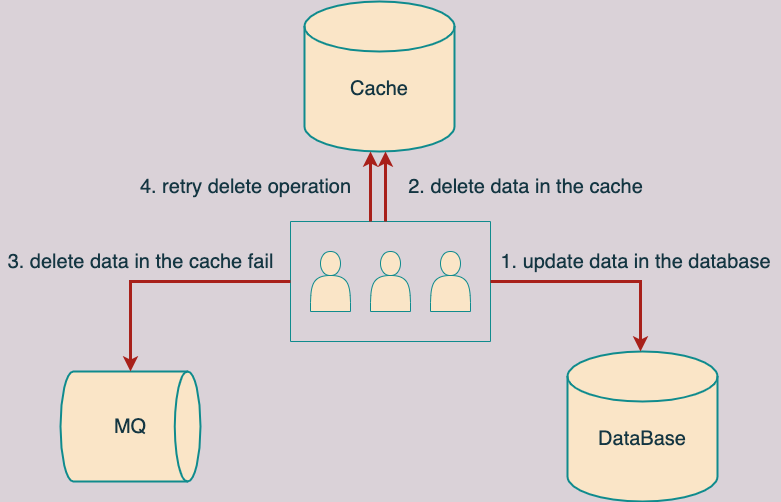

The diagram above was exported from draw.io. Its source (the exported page's mxGraphModel, read from the mxfile embedded in the PNG):
<mxGraphModel dx="1298" dy="834" grid="1" gridSize="10" guides="1" tooltips="1" connect="1" arrows="1" fold="1" page="1" pageScale="1" pageWidth="827" pageHeight="1169" background="#DAD2D8" math="0" shadow="0">
  <root>
    <mxCell id="0" />
    <mxCell id="1" parent="0" />
    <mxCell id="pc0nAuOUOKRKXysBROvg-1" value="&lt;font style=&quot;font-size: 20px&quot;&gt;&lt;br&gt;Cache&lt;br&gt;&lt;/font&gt;" style="strokeWidth=2;html=1;shape=mxgraph.flowchart.database;whiteSpace=wrap;fillColor=#FAE5C7;strokeColor=#0F8B8D;fontColor=#143642;" parent="1" vertex="1">
      <mxGeometry x="414" y="40" width="150" height="150" as="geometry" />
    </mxCell>
    <mxCell id="pc0nAuOUOKRKXysBROvg-3" value="&lt;font style=&quot;font-size: 20px&quot;&gt;MQ&lt;/font&gt;" style="strokeWidth=2;html=1;shape=mxgraph.flowchart.direct_data;whiteSpace=wrap;fontSize=18;fillColor=#FAE5C7;strokeColor=#0F8B8D;fontColor=#143642;" parent="1" vertex="1">
      <mxGeometry x="170" y="410" width="140" height="110" as="geometry" />
    </mxCell>
    <mxCell id="pc0nAuOUOKRKXysBROvg-4" value="&lt;font style=&quot;font-size: 20px&quot;&gt;&lt;br&gt;DataBase&lt;/font&gt;" style="strokeWidth=2;html=1;shape=mxgraph.flowchart.database;whiteSpace=wrap;fillColor=#FAE5C7;strokeColor=#0F8B8D;fontColor=#143642;" parent="1" vertex="1">
      <mxGeometry x="677" y="390" width="150" height="150" as="geometry" />
    </mxCell>
    <mxCell id="pc0nAuOUOKRKXysBROvg-6" value="" style="swimlane;startSize=0;fontSize=20;fillColor=#FAE5C7;strokeColor=#0F8B8D;fontColor=#143642;" parent="1" vertex="1">
      <mxGeometry x="400" y="260" width="200" height="120" as="geometry" />
    </mxCell>
    <mxCell id="pc0nAuOUOKRKXysBROvg-7" value="" style="shape=actor;whiteSpace=wrap;html=1;fontSize=20;fillColor=#FAE5C7;strokeColor=#0F8B8D;fontColor=#143642;" parent="pc0nAuOUOKRKXysBROvg-6" vertex="1">
      <mxGeometry x="20" y="30" width="40" height="60" as="geometry" />
    </mxCell>
    <mxCell id="pc0nAuOUOKRKXysBROvg-8" value="" style="shape=actor;whiteSpace=wrap;html=1;fontSize=20;fillColor=#FAE5C7;strokeColor=#0F8B8D;fontColor=#143642;" parent="pc0nAuOUOKRKXysBROvg-6" vertex="1">
      <mxGeometry x="80" y="30" width="40" height="60" as="geometry" />
    </mxCell>
    <mxCell id="pc0nAuOUOKRKXysBROvg-9" value="" style="shape=actor;whiteSpace=wrap;html=1;fontSize=20;fillColor=#FAE5C7;strokeColor=#0F8B8D;fontColor=#143642;" parent="pc0nAuOUOKRKXysBROvg-6" vertex="1">
      <mxGeometry x="140" y="30" width="40" height="60" as="geometry" />
    </mxCell>
    <mxCell id="pc0nAuOUOKRKXysBROvg-10" value="" style="edgeStyle=segmentEdgeStyle;endArrow=classic;html=1;rounded=0;fontSize=20;exitX=1;exitY=0.5;exitDx=0;exitDy=0;strokeWidth=3;fillColor=#FAE5C7;strokeColor=#A8201A;fontColor=#143642;labelBackgroundColor=#DAD2D8;" parent="1" source="pc0nAuOUOKRKXysBROvg-6" edge="1">
      <mxGeometry width="50" height="50" relative="1" as="geometry">
        <mxPoint x="700" y="280" as="sourcePoint" />
        <mxPoint x="750" y="390" as="targetPoint" />
        <Array as="points">
          <mxPoint x="750" y="320" />
        </Array>
      </mxGeometry>
    </mxCell>
    <mxCell id="pc0nAuOUOKRKXysBROvg-11" value="1. update data in the database" style="text;html=1;align=center;verticalAlign=middle;resizable=0;points=[];autosize=1;strokeColor=none;fillColor=none;fontSize=20;fontColor=#143642;" parent="1" vertex="1">
      <mxGeometry x="600" y="285" width="290" height="30" as="geometry" />
    </mxCell>
    <mxCell id="pc0nAuOUOKRKXysBROvg-12" value="" style="edgeStyle=segmentEdgeStyle;endArrow=classic;html=1;rounded=0;fontSize=20;strokeWidth=3;entryX=0.5;entryY=1;entryDx=0;entryDy=0;entryPerimeter=0;strokeColor=#A8201A;fontColor=#143642;labelBackgroundColor=#DAD2D8;" parent="1" edge="1">
      <mxGeometry width="50" height="50" relative="1" as="geometry">
        <mxPoint x="495" y="260" as="sourcePoint" />
        <mxPoint x="495" y="190" as="targetPoint" />
      </mxGeometry>
    </mxCell>
    <mxCell id="pc0nAuOUOKRKXysBROvg-13" value="2. delete data in the cache" style="text;html=1;align=center;verticalAlign=middle;resizable=0;points=[];autosize=1;strokeColor=none;fillColor=none;fontSize=20;fontColor=#143642;" parent="1" vertex="1">
      <mxGeometry x="510" y="210" width="250" height="30" as="geometry" />
    </mxCell>
    <mxCell id="pc0nAuOUOKRKXysBROvg-14" value="" style="edgeStyle=segmentEdgeStyle;endArrow=classic;html=1;rounded=0;fontSize=20;strokeWidth=3;exitX=0;exitY=0.5;exitDx=0;exitDy=0;strokeColor=#A8201A;fontColor=#143642;labelBackgroundColor=#DAD2D8;" parent="1" source="pc0nAuOUOKRKXysBROvg-6" edge="1">
      <mxGeometry width="50" height="50" relative="1" as="geometry">
        <mxPoint x="350" y="240" as="sourcePoint" />
        <mxPoint x="240" y="410" as="targetPoint" />
      </mxGeometry>
    </mxCell>
    <mxCell id="pc0nAuOUOKRKXysBROvg-15" value="3. delete data in the cache fail" style="text;html=1;align=center;verticalAlign=middle;resizable=0;points=[];autosize=1;strokeColor=none;fillColor=none;fontSize=20;fontColor=#143642;" parent="1" vertex="1">
      <mxGeometry x="110" y="285" width="280" height="30" as="geometry" />
    </mxCell>
    <mxCell id="pc0nAuOUOKRKXysBROvg-16" value="" style="edgeStyle=segmentEdgeStyle;endArrow=classic;html=1;rounded=0;fontSize=20;strokeWidth=3;strokeColor=#A8201A;fontColor=#143642;labelBackgroundColor=#DAD2D8;" parent="1" edge="1">
      <mxGeometry width="50" height="50" relative="1" as="geometry">
        <mxPoint x="480" y="260" as="sourcePoint" />
        <mxPoint x="480" y="190" as="targetPoint" />
        <Array as="points" />
      </mxGeometry>
    </mxCell>
    <mxCell id="pc0nAuOUOKRKXysBROvg-17" value="4. retry delete operation" style="text;html=1;align=center;verticalAlign=middle;resizable=0;points=[];autosize=1;strokeColor=none;fillColor=none;fontSize=20;fontColor=#143642;" parent="1" vertex="1">
      <mxGeometry x="240" y="210" width="230" height="30" as="geometry" />
    </mxCell>
  </root>
</mxGraphModel>